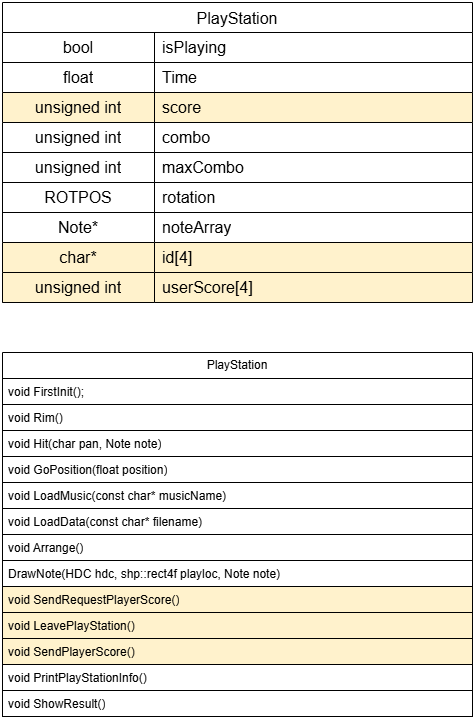

The diagram above was exported from draw.io. Its source (the exported page's mxGraphModel, read from the mxfile embedded in the PNG):
<mxGraphModel dx="561" dy="542" grid="1" gridSize="10" guides="1" tooltips="1" connect="1" arrows="1" fold="1" page="1" pageScale="1" pageWidth="827" pageHeight="1169" math="0" shadow="0">
  <root>
    <mxCell id="0" />
    <mxCell id="1" parent="0" />
    <mxCell id="GXJ28gLEhEmx89SZlx9I-1" value="PlayStation" style="swimlane;fontStyle=0;childLayout=stackLayout;horizontal=1;startSize=26;fillColor=none;horizontalStack=0;resizeParent=1;resizeParentMax=0;resizeLast=0;collapsible=1;marginBottom=0;whiteSpace=wrap;html=1;" parent="1" vertex="1">
      <mxGeometry x="250" y="550" width="470" height="364" as="geometry" />
    </mxCell>
    <mxCell id="GXJ28gLEhEmx89SZlx9I-2" value="void FirstInit();" style="text;strokeColor=default;fillColor=none;align=left;verticalAlign=top;spacingLeft=4;spacingRight=4;overflow=hidden;rotatable=0;points=[[0,0.5],[1,0.5]];portConstraint=eastwest;whiteSpace=wrap;html=1;" parent="GXJ28gLEhEmx89SZlx9I-1" vertex="1">
      <mxGeometry y="26" width="470" height="26" as="geometry" />
    </mxCell>
    <mxCell id="cupiUNOe4YV8s2EW9qDD-4" value="void Rim()" style="text;strokeColor=default;fillColor=none;align=left;verticalAlign=top;spacingLeft=4;spacingRight=4;overflow=hidden;rotatable=0;points=[[0,0.5],[1,0.5]];portConstraint=eastwest;whiteSpace=wrap;html=1;" parent="GXJ28gLEhEmx89SZlx9I-1" vertex="1">
      <mxGeometry y="52" width="470" height="26" as="geometry" />
    </mxCell>
    <mxCell id="cupiUNOe4YV8s2EW9qDD-5" value="void Hit(char pan, Note note)" style="text;strokeColor=default;fillColor=none;align=left;verticalAlign=top;spacingLeft=4;spacingRight=4;overflow=hidden;rotatable=0;points=[[0,0.5],[1,0.5]];portConstraint=eastwest;whiteSpace=wrap;html=1;" parent="GXJ28gLEhEmx89SZlx9I-1" vertex="1">
      <mxGeometry y="78" width="470" height="26" as="geometry" />
    </mxCell>
    <mxCell id="cupiUNOe4YV8s2EW9qDD-6" value="void GoPosition(float position)" style="text;strokeColor=default;fillColor=none;align=left;verticalAlign=top;spacingLeft=4;spacingRight=4;overflow=hidden;rotatable=0;points=[[0,0.5],[1,0.5]];portConstraint=eastwest;whiteSpace=wrap;html=1;" parent="GXJ28gLEhEmx89SZlx9I-1" vertex="1">
      <mxGeometry y="104" width="470" height="26" as="geometry" />
    </mxCell>
    <mxCell id="cupiUNOe4YV8s2EW9qDD-7" value="void LoadMusic(const char* musicName)" style="text;strokeColor=default;fillColor=none;align=left;verticalAlign=top;spacingLeft=4;spacingRight=4;overflow=hidden;rotatable=0;points=[[0,0.5],[1,0.5]];portConstraint=eastwest;whiteSpace=wrap;html=1;" parent="GXJ28gLEhEmx89SZlx9I-1" vertex="1">
      <mxGeometry y="130" width="470" height="26" as="geometry" />
    </mxCell>
    <mxCell id="cupiUNOe4YV8s2EW9qDD-8" value="void LoadData(const char* filename)" style="text;strokeColor=default;fillColor=none;align=left;verticalAlign=top;spacingLeft=4;spacingRight=4;overflow=hidden;rotatable=0;points=[[0,0.5],[1,0.5]];portConstraint=eastwest;whiteSpace=wrap;html=1;" parent="GXJ28gLEhEmx89SZlx9I-1" vertex="1">
      <mxGeometry y="156" width="470" height="26" as="geometry" />
    </mxCell>
    <mxCell id="cupiUNOe4YV8s2EW9qDD-11" value="void Arrange()" style="text;strokeColor=default;fillColor=none;align=left;verticalAlign=top;spacingLeft=4;spacingRight=4;overflow=hidden;rotatable=0;points=[[0,0.5],[1,0.5]];portConstraint=eastwest;whiteSpace=wrap;html=1;" parent="GXJ28gLEhEmx89SZlx9I-1" vertex="1">
      <mxGeometry y="182" width="470" height="26" as="geometry" />
    </mxCell>
    <mxCell id="XoZzskiXPxMltaKU8Zg3-5" value="DrawNote(HDC hdc, shp::rect4f playloc, Note note)" style="text;strokeColor=default;fillColor=none;align=left;verticalAlign=top;spacingLeft=4;spacingRight=4;overflow=hidden;rotatable=0;points=[[0,0.5],[1,0.5]];portConstraint=eastwest;whiteSpace=wrap;html=1;" parent="GXJ28gLEhEmx89SZlx9I-1" vertex="1">
      <mxGeometry y="208" width="470" height="26" as="geometry" />
    </mxCell>
    <mxCell id="V8amySWEcp0jSuhK-VjK-1" value="void SendRequestPlayerScore()" style="text;strokeColor=default;fillColor=#fff2cc;align=left;verticalAlign=top;spacingLeft=4;spacingRight=4;overflow=hidden;rotatable=0;points=[[0,0.5],[1,0.5]];portConstraint=eastwest;whiteSpace=wrap;html=1;" parent="GXJ28gLEhEmx89SZlx9I-1" vertex="1">
      <mxGeometry y="234" width="470" height="26" as="geometry" />
    </mxCell>
    <mxCell id="-47iHtvd7HA1Fu2EHf7K-3" value="void LeavePlayStation()" style="text;strokeColor=default;fillColor=#fff2cc;align=left;verticalAlign=top;spacingLeft=4;spacingRight=4;overflow=hidden;rotatable=0;points=[[0,0.5],[1,0.5]];portConstraint=eastwest;whiteSpace=wrap;html=1;" parent="GXJ28gLEhEmx89SZlx9I-1" vertex="1">
      <mxGeometry y="260" width="470" height="26" as="geometry" />
    </mxCell>
    <mxCell id="AxZsIIRO8iyfb8xiiAVM-1" value="void SendPlayerScore()" style="text;strokeColor=default;fillColor=#fff2cc;align=left;verticalAlign=top;spacingLeft=4;spacingRight=4;overflow=hidden;rotatable=0;points=[[0,0.5],[1,0.5]];portConstraint=eastwest;whiteSpace=wrap;html=1;" parent="GXJ28gLEhEmx89SZlx9I-1" vertex="1">
      <mxGeometry y="286" width="470" height="26" as="geometry" />
    </mxCell>
    <mxCell id="C702bDyYtsb1aG6Kawf5-13" value="void PrintPlayStationInfo()" style="text;strokeColor=default;fillColor=none;align=left;verticalAlign=top;spacingLeft=4;spacingRight=4;overflow=hidden;rotatable=0;points=[[0,0.5],[1,0.5]];portConstraint=eastwest;whiteSpace=wrap;html=1;" parent="GXJ28gLEhEmx89SZlx9I-1" vertex="1">
      <mxGeometry y="312" width="470" height="26" as="geometry" />
    </mxCell>
    <mxCell id="C702bDyYtsb1aG6Kawf5-14" value="void ShowResult()" style="text;strokeColor=default;fillColor=none;align=left;verticalAlign=top;spacingLeft=4;spacingRight=4;overflow=hidden;rotatable=0;points=[[0,0.5],[1,0.5]];portConstraint=eastwest;whiteSpace=wrap;html=1;" parent="GXJ28gLEhEmx89SZlx9I-1" vertex="1">
      <mxGeometry y="338" width="470" height="26" as="geometry" />
    </mxCell>
    <mxCell id="GXJ28gLEhEmx89SZlx9I-21" value="PlayStation" style="shape=table;startSize=30;container=1;collapsible=0;childLayout=tableLayout;fixedRows=1;rowLines=0;fontStyle=0;strokeColor=default;fontSize=16;" parent="1" vertex="1">
      <mxGeometry x="250" y="200" width="470" height="300" as="geometry" />
    </mxCell>
    <mxCell id="GXJ28gLEhEmx89SZlx9I-22" value="" style="shape=tableRow;horizontal=0;startSize=0;swimlaneHead=0;swimlaneBody=0;top=0;left=0;bottom=0;right=0;collapsible=0;dropTarget=0;fillColor=none;points=[[0,0.5],[1,0.5]];portConstraint=eastwest;strokeColor=inherit;fontSize=16;" parent="GXJ28gLEhEmx89SZlx9I-21" vertex="1">
      <mxGeometry y="30" width="470" height="30" as="geometry" />
    </mxCell>
    <mxCell id="GXJ28gLEhEmx89SZlx9I-23" value="bool" style="shape=partialRectangle;html=1;whiteSpace=wrap;connectable=0;fillColor=none;top=0;left=0;bottom=1;right=0;overflow=hidden;pointerEvents=1;strokeColor=inherit;fontSize=16;" parent="GXJ28gLEhEmx89SZlx9I-22" vertex="1">
      <mxGeometry width="152" height="30" as="geometry">
        <mxRectangle width="152" height="30" as="alternateBounds" />
      </mxGeometry>
    </mxCell>
    <mxCell id="GXJ28gLEhEmx89SZlx9I-24" value="isPlaying" style="shape=partialRectangle;html=1;whiteSpace=wrap;connectable=0;fillColor=none;top=0;left=0;bottom=1;right=0;align=left;spacingLeft=6;overflow=hidden;strokeColor=inherit;fontSize=16;" parent="GXJ28gLEhEmx89SZlx9I-22" vertex="1">
      <mxGeometry x="152" width="318" height="30" as="geometry">
        <mxRectangle width="318" height="30" as="alternateBounds" />
      </mxGeometry>
    </mxCell>
    <mxCell id="cupiUNOe4YV8s2EW9qDD-1" value="" style="shape=tableRow;horizontal=0;startSize=0;swimlaneHead=0;swimlaneBody=0;top=0;left=0;bottom=0;right=0;collapsible=0;dropTarget=0;fillColor=none;points=[[0,0.5],[1,0.5]];portConstraint=eastwest;strokeColor=inherit;fontSize=16;" parent="GXJ28gLEhEmx89SZlx9I-21" vertex="1">
      <mxGeometry y="60" width="470" height="30" as="geometry" />
    </mxCell>
    <mxCell id="cupiUNOe4YV8s2EW9qDD-2" value="float" style="shape=partialRectangle;html=1;whiteSpace=wrap;connectable=0;fillColor=none;top=0;left=0;bottom=1;right=0;overflow=hidden;pointerEvents=1;strokeColor=inherit;fontSize=16;" parent="cupiUNOe4YV8s2EW9qDD-1" vertex="1">
      <mxGeometry width="152" height="30" as="geometry">
        <mxRectangle width="152" height="30" as="alternateBounds" />
      </mxGeometry>
    </mxCell>
    <mxCell id="cupiUNOe4YV8s2EW9qDD-3" value="Time" style="shape=partialRectangle;html=1;whiteSpace=wrap;connectable=0;fillColor=none;top=0;left=0;bottom=1;right=0;align=left;spacingLeft=6;overflow=hidden;strokeColor=inherit;fontSize=16;" parent="cupiUNOe4YV8s2EW9qDD-1" vertex="1">
      <mxGeometry x="152" width="318" height="30" as="geometry">
        <mxRectangle width="318" height="30" as="alternateBounds" />
      </mxGeometry>
    </mxCell>
    <mxCell id="GXJ28gLEhEmx89SZlx9I-25" value="" style="shape=tableRow;horizontal=0;startSize=0;swimlaneHead=0;swimlaneBody=0;top=0;left=0;bottom=0;right=0;collapsible=0;dropTarget=0;fillColor=#fff2cc;points=[[0,0.5],[1,0.5]];portConstraint=eastwest;strokeColor=default;fontSize=16;" parent="GXJ28gLEhEmx89SZlx9I-21" vertex="1">
      <mxGeometry y="90" width="470" height="30" as="geometry" />
    </mxCell>
    <mxCell id="GXJ28gLEhEmx89SZlx9I-26" value="unsigned int" style="shape=partialRectangle;html=1;whiteSpace=wrap;connectable=0;fillColor=none;top=1;left=1;bottom=1;right=1;overflow=hidden;strokeColor=inherit;fontSize=16;" parent="GXJ28gLEhEmx89SZlx9I-25" vertex="1">
      <mxGeometry width="152" height="30" as="geometry">
        <mxRectangle width="152" height="30" as="alternateBounds" />
      </mxGeometry>
    </mxCell>
    <mxCell id="GXJ28gLEhEmx89SZlx9I-27" value="score" style="shape=partialRectangle;html=1;whiteSpace=wrap;connectable=0;fillColor=none;top=1;left=1;bottom=1;right=1;align=left;spacingLeft=6;overflow=hidden;strokeColor=inherit;fontSize=16;" parent="GXJ28gLEhEmx89SZlx9I-25" vertex="1">
      <mxGeometry x="152" width="318" height="30" as="geometry">
        <mxRectangle width="318" height="30" as="alternateBounds" />
      </mxGeometry>
    </mxCell>
    <mxCell id="GXJ28gLEhEmx89SZlx9I-28" value="" style="shape=tableRow;horizontal=0;startSize=0;swimlaneHead=0;swimlaneBody=0;top=0;left=0;bottom=0;right=0;collapsible=0;dropTarget=0;fillColor=none;points=[[0,0.5],[1,0.5]];portConstraint=eastwest;strokeColor=inherit;fontSize=16;" parent="GXJ28gLEhEmx89SZlx9I-21" vertex="1">
      <mxGeometry y="120" width="470" height="30" as="geometry" />
    </mxCell>
    <mxCell id="GXJ28gLEhEmx89SZlx9I-29" value="unsigned int" style="shape=partialRectangle;html=1;whiteSpace=wrap;connectable=0;fillColor=none;top=0;left=0;bottom=1;right=0;overflow=hidden;strokeColor=inherit;fontSize=16;" parent="GXJ28gLEhEmx89SZlx9I-28" vertex="1">
      <mxGeometry width="152" height="30" as="geometry">
        <mxRectangle width="152" height="30" as="alternateBounds" />
      </mxGeometry>
    </mxCell>
    <mxCell id="GXJ28gLEhEmx89SZlx9I-30" value="combo" style="shape=partialRectangle;html=1;whiteSpace=wrap;connectable=0;fillColor=none;top=0;left=0;bottom=1;right=0;align=left;spacingLeft=6;overflow=hidden;strokeColor=inherit;fontSize=16;" parent="GXJ28gLEhEmx89SZlx9I-28" vertex="1">
      <mxGeometry x="152" width="318" height="30" as="geometry">
        <mxRectangle width="318" height="30" as="alternateBounds" />
      </mxGeometry>
    </mxCell>
    <mxCell id="GXJ28gLEhEmx89SZlx9I-43" value="" style="shape=tableRow;horizontal=0;startSize=0;swimlaneHead=0;swimlaneBody=0;top=0;left=0;bottom=0;right=0;collapsible=0;dropTarget=0;fillColor=none;points=[[0,0.5],[1,0.5]];portConstraint=eastwest;strokeColor=inherit;fontSize=16;" parent="GXJ28gLEhEmx89SZlx9I-21" vertex="1">
      <mxGeometry y="150" width="470" height="30" as="geometry" />
    </mxCell>
    <mxCell id="GXJ28gLEhEmx89SZlx9I-44" value="unsigned int" style="shape=partialRectangle;html=1;whiteSpace=wrap;connectable=0;fillColor=none;top=0;left=0;bottom=1;right=0;overflow=hidden;strokeColor=inherit;fontSize=16;" parent="GXJ28gLEhEmx89SZlx9I-43" vertex="1">
      <mxGeometry width="152" height="30" as="geometry">
        <mxRectangle width="152" height="30" as="alternateBounds" />
      </mxGeometry>
    </mxCell>
    <mxCell id="GXJ28gLEhEmx89SZlx9I-45" value="maxCombo" style="shape=partialRectangle;html=1;whiteSpace=wrap;connectable=0;fillColor=none;top=0;left=0;bottom=1;right=0;align=left;spacingLeft=6;overflow=hidden;strokeColor=inherit;fontSize=16;" parent="GXJ28gLEhEmx89SZlx9I-43" vertex="1">
      <mxGeometry x="152" width="318" height="30" as="geometry">
        <mxRectangle width="318" height="30" as="alternateBounds" />
      </mxGeometry>
    </mxCell>
    <mxCell id="GXJ28gLEhEmx89SZlx9I-46" value="" style="shape=tableRow;horizontal=0;startSize=0;swimlaneHead=0;swimlaneBody=0;top=0;left=0;bottom=0;right=0;collapsible=0;dropTarget=0;fillColor=none;points=[[0,0.5],[1,0.5]];portConstraint=eastwest;strokeColor=inherit;fontSize=16;" parent="GXJ28gLEhEmx89SZlx9I-21" vertex="1">
      <mxGeometry y="180" width="470" height="30" as="geometry" />
    </mxCell>
    <mxCell id="GXJ28gLEhEmx89SZlx9I-47" value="ROTPOS" style="shape=partialRectangle;html=1;whiteSpace=wrap;connectable=0;fillColor=none;top=0;left=0;bottom=1;right=0;overflow=hidden;strokeColor=inherit;fontSize=16;" parent="GXJ28gLEhEmx89SZlx9I-46" vertex="1">
      <mxGeometry width="152" height="30" as="geometry">
        <mxRectangle width="152" height="30" as="alternateBounds" />
      </mxGeometry>
    </mxCell>
    <mxCell id="GXJ28gLEhEmx89SZlx9I-48" value="rotation" style="shape=partialRectangle;html=1;whiteSpace=wrap;connectable=0;fillColor=none;top=0;left=0;bottom=1;right=0;align=left;spacingLeft=6;overflow=hidden;strokeColor=inherit;fontSize=16;" parent="GXJ28gLEhEmx89SZlx9I-46" vertex="1">
      <mxGeometry x="152" width="318" height="30" as="geometry">
        <mxRectangle width="318" height="30" as="alternateBounds" />
      </mxGeometry>
    </mxCell>
    <mxCell id="GXJ28gLEhEmx89SZlx9I-49" value="" style="shape=tableRow;horizontal=0;startSize=0;swimlaneHead=0;swimlaneBody=0;top=0;left=0;bottom=0;right=0;collapsible=0;dropTarget=0;fillColor=none;points=[[0,0.5],[1,0.5]];portConstraint=eastwest;strokeColor=inherit;fontSize=16;" parent="GXJ28gLEhEmx89SZlx9I-21" vertex="1">
      <mxGeometry y="210" width="470" height="30" as="geometry" />
    </mxCell>
    <mxCell id="GXJ28gLEhEmx89SZlx9I-50" value="Note*" style="shape=partialRectangle;html=1;whiteSpace=wrap;connectable=0;fillColor=none;top=0;left=0;bottom=1;right=0;overflow=hidden;strokeColor=inherit;fontSize=16;" parent="GXJ28gLEhEmx89SZlx9I-49" vertex="1">
      <mxGeometry width="152" height="30" as="geometry">
        <mxRectangle width="152" height="30" as="alternateBounds" />
      </mxGeometry>
    </mxCell>
    <mxCell id="GXJ28gLEhEmx89SZlx9I-51" value="noteArray" style="shape=partialRectangle;html=1;whiteSpace=wrap;connectable=0;fillColor=none;top=0;left=0;bottom=1;right=0;align=left;spacingLeft=6;overflow=hidden;strokeColor=inherit;fontSize=16;" parent="GXJ28gLEhEmx89SZlx9I-49" vertex="1">
      <mxGeometry x="152" width="318" height="30" as="geometry">
        <mxRectangle width="318" height="30" as="alternateBounds" />
      </mxGeometry>
    </mxCell>
    <mxCell id="C702bDyYtsb1aG6Kawf5-7" value="" style="shape=tableRow;horizontal=0;startSize=0;swimlaneHead=0;swimlaneBody=0;top=0;left=0;bottom=0;right=0;collapsible=0;dropTarget=0;fillColor=none;points=[[0,0.5],[1,0.5]];portConstraint=eastwest;strokeColor=inherit;fontSize=16;" parent="GXJ28gLEhEmx89SZlx9I-21" vertex="1">
      <mxGeometry y="240" width="470" height="30" as="geometry" />
    </mxCell>
    <mxCell id="C702bDyYtsb1aG6Kawf5-8" value="char*" style="shape=partialRectangle;html=1;whiteSpace=wrap;connectable=0;fillColor=#fff2cc;top=1;left=1;bottom=1;right=1;overflow=hidden;strokeColor=default;fontSize=16;" parent="C702bDyYtsb1aG6Kawf5-7" vertex="1">
      <mxGeometry width="152" height="30" as="geometry">
        <mxRectangle width="152" height="30" as="alternateBounds" />
      </mxGeometry>
    </mxCell>
    <mxCell id="C702bDyYtsb1aG6Kawf5-9" value="id[4]" style="shape=partialRectangle;html=1;whiteSpace=wrap;connectable=0;fillColor=#fff2cc;top=1;left=1;bottom=1;right=1;align=left;spacingLeft=6;overflow=hidden;strokeColor=default;fontSize=16;" parent="C702bDyYtsb1aG6Kawf5-7" vertex="1">
      <mxGeometry x="152" width="318" height="30" as="geometry">
        <mxRectangle width="318" height="30" as="alternateBounds" />
      </mxGeometry>
    </mxCell>
    <mxCell id="C702bDyYtsb1aG6Kawf5-10" value="" style="shape=tableRow;horizontal=0;startSize=0;swimlaneHead=0;swimlaneBody=0;top=0;left=0;bottom=0;right=0;collapsible=0;dropTarget=0;fillColor=none;points=[[0,0.5],[1,0.5]];portConstraint=eastwest;strokeColor=inherit;fontSize=16;" parent="GXJ28gLEhEmx89SZlx9I-21" vertex="1">
      <mxGeometry y="270" width="470" height="30" as="geometry" />
    </mxCell>
    <mxCell id="C702bDyYtsb1aG6Kawf5-11" value="unsigned int" style="shape=partialRectangle;html=1;whiteSpace=wrap;connectable=0;fillColor=#fff2cc;top=1;left=1;bottom=1;right=1;overflow=hidden;strokeColor=default;fontSize=16;" parent="C702bDyYtsb1aG6Kawf5-10" vertex="1">
      <mxGeometry width="152" height="30" as="geometry">
        <mxRectangle width="152" height="30" as="alternateBounds" />
      </mxGeometry>
    </mxCell>
    <mxCell id="C702bDyYtsb1aG6Kawf5-12" value="userScore[4]" style="shape=partialRectangle;html=1;whiteSpace=wrap;connectable=0;fillColor=#fff2cc;top=1;left=1;bottom=1;right=1;align=left;spacingLeft=6;overflow=hidden;strokeColor=default;fontSize=16;" parent="C702bDyYtsb1aG6Kawf5-10" vertex="1">
      <mxGeometry x="152" width="318" height="30" as="geometry">
        <mxRectangle width="318" height="30" as="alternateBounds" />
      </mxGeometry>
    </mxCell>
  </root>
</mxGraphModel>